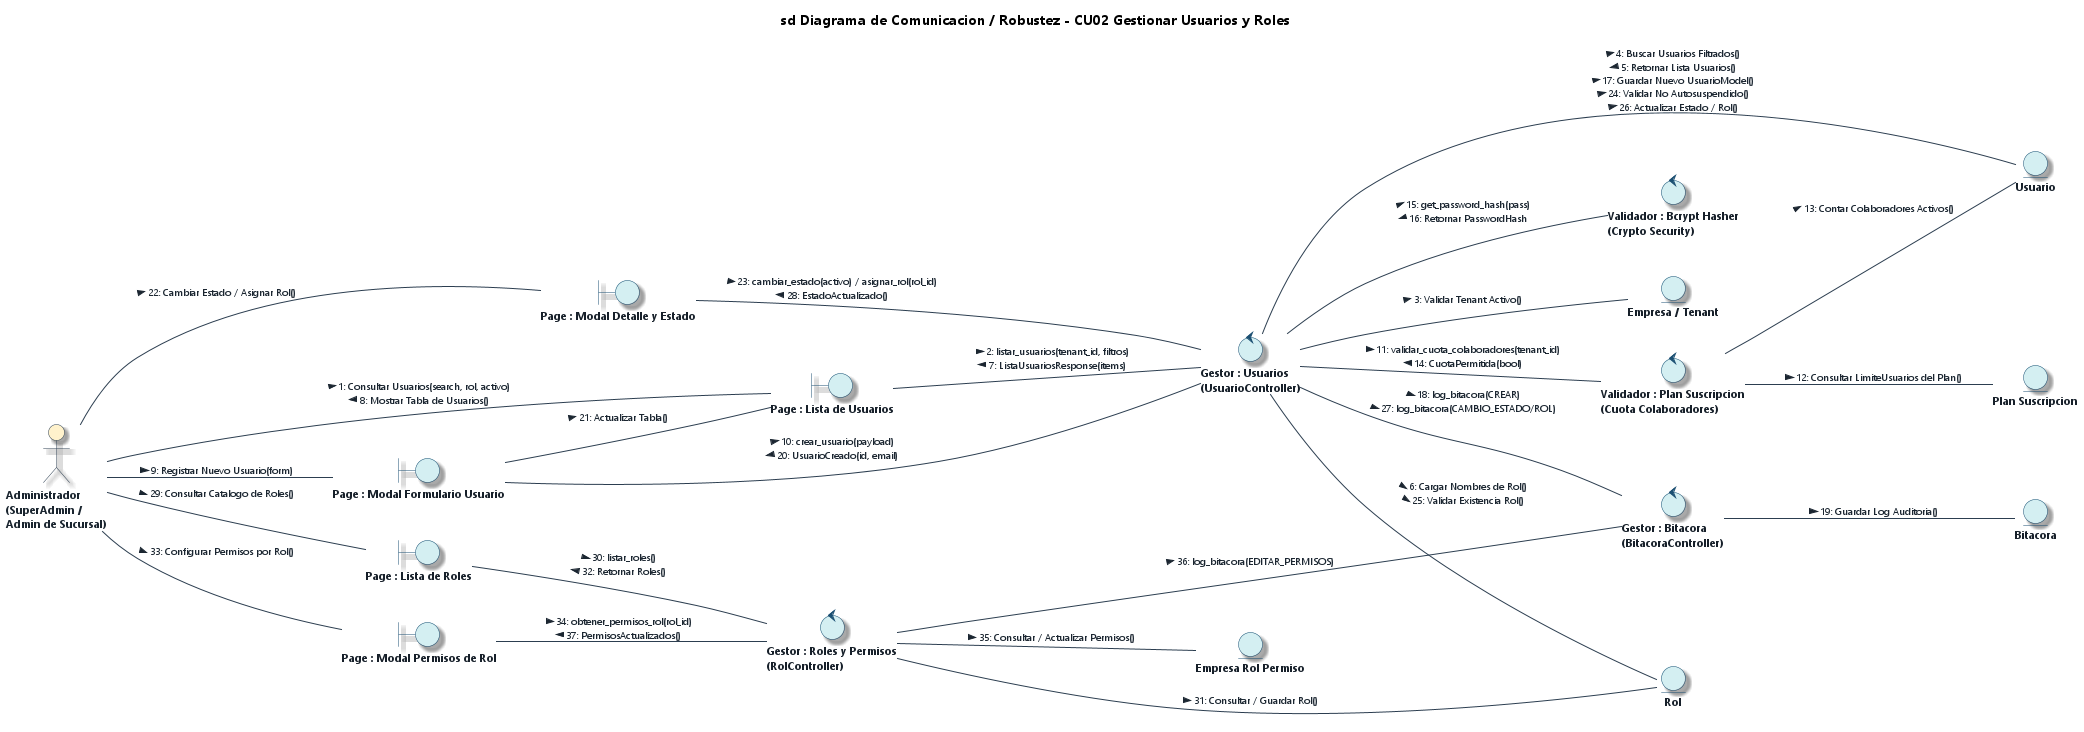

The diagram above was rendered by PlantUML. Its source (embedded in the PNG):
@startuml Diagrama_Robustez_CU02_Gestionar_Usuarios_Roles_EA
' ==============================================================================
' DIAGRAMA DE ROBUSTEZ Y COMUNICACIÓN (BCE) - CU02
' Caso de Uso: CU02 - Gestionar Usuarios, Asignación de Roles y Permisos
' Estilo: Enterprise Architect 15 / 16 (Notación de Ivar Jacobson / ICONIX)
' Proyecto: ECOMMERCE_TIENDA (SaaS Multi-Tenant)
' ==============================================================================

title **sd Diagrama de Comunicacion / Robustez - CU02 Gestionar Usuarios y Roles**

left to right direction

' --- CONFIGURACIÓN DE ESTILO ENTERPRISE ARCHITECT ---
skinparam backgroundColor #FFFFFF
skinparam defaultFontName "Segoe UI"
skinparam defaultFontSize 11
skinparam shadowing true
skinparam roundcorner 12

skinparam actor {
    BackgroundColor #FFF2CC
    BorderColor #2C3E50
    FontColor #1A252F
    FontStyle bold
}

skinparam boundary {
    BackgroundColor #D4EFF2
    BorderColor #1B4F72
    FontColor #17202A
    FontStyle bold
}

skinparam control {
    BackgroundColor #D4EFF2
    BorderColor #1B4F72
    FontColor #17202A
    FontStyle bold
}

skinparam entity {
    BackgroundColor #D4EFF2
    BorderColor #1B4F72
    FontColor #17202A
    FontStyle bold
}

skinparam arrow {
    Color #2C3E50
    FontColor #1B2631
    FontSize 10
}

' ==============================================================================
' 1. ACTOR
' ==============================================================================
actor "Administrador\n(SuperAdmin /\nAdmin de Sucursal)" as ActAdmin

' ==============================================================================
' 2. MÚLTIPLES VISTAS / BOUNDARIES (FRONTEND ANGULAR)
' ==============================================================================
boundary "Page : Lista de Usuarios" as B_UserList
boundary "Page : Modal Formulario Usuario" as B_UserModal
boundary "Page : Modal Detalle y Estado" as B_UserDetail
boundary "Page : Lista de Roles" as B_RoleList
boundary "Page : Modal Permisos de Rol" as B_RolePerms

' ==============================================================================
' 3. MÚLTIPLES CONTROLADORES / CONTROLS (LÓGICA DE NEGOCIO Y SERVICIOS)
' ==============================================================================
control "Gestor : Usuarios\n(UsuarioController)" as C_User
control "Gestor : Roles y Permisos\n(RolController)" as C_Role
control "Validador : Plan Suscripcion\n(Cuota Colaboradores)" as C_Plan
control "Validador : Bcrypt Hasher\n(Crypto Security)" as C_Bcrypt
control "Gestor : Bitacora\n(BitacoraController)" as C_Bitacora

' ==============================================================================
' 4. MÚLTIPLES ENTIDADES / ENTITIES (PERSISTENCIA Y MODELO)
' ==============================================================================
entity "Usuario" as E_User
entity "Rol" as E_Rol
entity "Empresa / Tenant" as E_Tenant
entity "Plan Suscripcion" as E_Plan
entity "Empresa Rol Permiso" as E_Permiso
entity "Bitacora" as E_Bitacora

' ==============================================================================
' FLUJOS Y MENSAJES NUMERADOS (COMUNICACIÓN ROBUSTEZ BCE)
' ==============================================================================

' --- ACTOR A VISTAS ---
ActAdmin -- B_UserList : 1: Consultar Usuarios(search, rol, activo) >\n8: Mostrar Tabla de Usuarios() <
ActAdmin -- B_UserModal : 9: Registrar Nuevo Usuario(form) >
ActAdmin -- B_UserDetail : 22: Cambiar Estado / Asignar Rol() >
ActAdmin -- B_RoleList : 29: Consultar Catalogo de Roles() >
ActAdmin -- B_RolePerms : 33: Configurar Permisos por Rol() >

' --- VISTAS A CONTROLADORES ---
B_UserList -- C_User : 2: listar_usuarios(tenant_id, filtros) >\n7: ListaUsuariosResponse(items) <
B_UserModal -- C_User : 10: crear_usuario(payload) >\n20: UsuarioCreado(id, email) <
B_UserModal -- B_UserList : 21: Actualizar Tabla() >
B_UserDetail -- C_User : 23: cambiar_estado(activo) / asignar_rol(rol_id) >\n28: EstadoActualizado() <
B_RoleList -- C_Role : 30: listar_roles() >\n32: Retornar Roles() <
B_RolePerms -- C_Role : 34: obtener_permisos_rol(rol_id) >\n37: PermisosActualizados() <

' --- CONTROLADOR DE USUARIOS CON ENTIDADES Y TENANT ---
C_User -- E_Tenant : 3: Validar Tenant Activo() >
C_User -- E_User : 4: Buscar Usuarios Filtrados() >\n5: Retornar Lista Usuarios() <\n17: Guardar Nuevo UsuarioModel() >\n24: Validar No Autosuspendido() >\n26: Actualizar Estado / Rol() >
C_User -- E_Rol : 6: Cargar Nombres de Rol() >\n25: Validar Existencia Rol() >

' --- ORQUESTACIÓN CON VALIDADOR DE PLAN DE SUSCRIPCIÓN ---
C_User -- C_Plan : 11: validar_cuota_colaboradores(tenant_id) >\n14: CuotaPermitida(bool) <
C_Plan -- E_Plan : 12: Consultar LimiteUsuarios del Plan() >
C_Plan -- E_User : 13: Contar Colaboradores Activos() >

' --- ORQUESTACIÓN CON CRIPTOGRAFÍA BCRYPT ---
C_User -- C_Bcrypt : 15: get_password_hash(pass) >\n16: Retornar PasswordHash <

' --- CONTROLADOR DE ROLES Y PERMISOS CON ENTIDADES ---
C_Role -- E_Rol : 31: Consultar / Guardar Rol() >
C_Role -- E_Permiso : 35: Consultar / Actualizar Permisos() >

' --- AUDITORÍA TRANSVERSAL EN BITÁCORA ---
C_User -- C_Bitacora : 18: log_bitacora(CREAR) >\n27: log_bitacora(CAMBIO_ESTADO/ROL) >
C_Role -- C_Bitacora : 36: log_bitacora(EDITAR_PERMISOS) >
C_Bitacora -- E_Bitacora : 19: Guardar Log Auditoria() >

@enduml